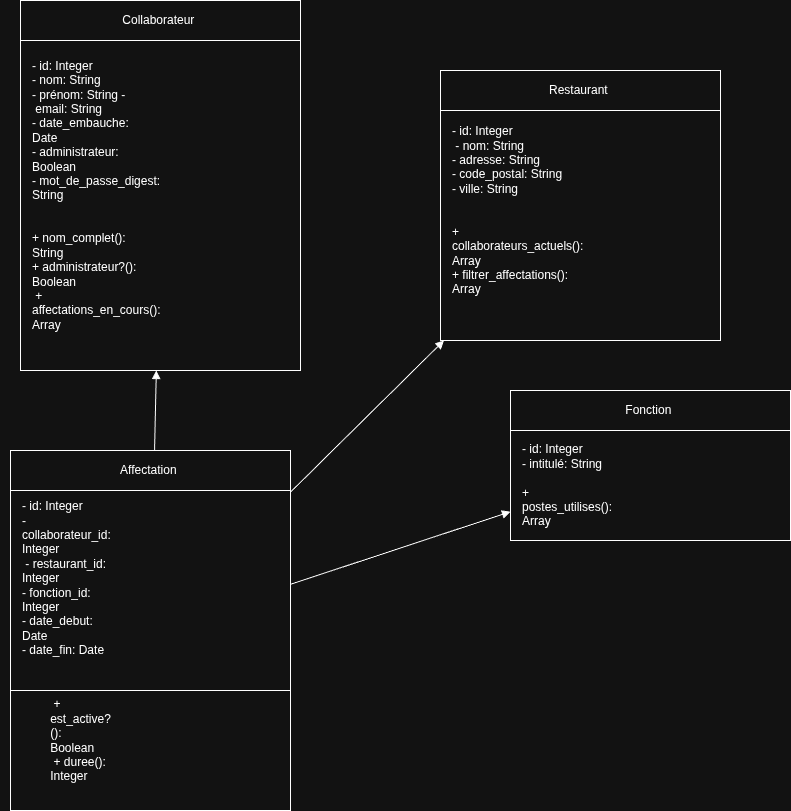

The diagram above was exported from draw.io. Its source (the exported page's mxGraphModel, read from the mxfile embedded in the PNG):
<mxGraphModel dx="1426" dy="1960" grid="1" gridSize="10" guides="1" tooltips="1" connect="1" arrows="1" fold="1" page="1" pageScale="1" pageWidth="827" pageHeight="1169" math="0" shadow="0">
  <root>
    <mxCell id="0" />
    <mxCell id="1" parent="0" />
    <mxCell id="CgMShcaQjOpvB4_9mwk9-1" value="Collaborateur&amp;nbsp;" style="shape=swimlane;whiteSpace=wrap;html=1;" vertex="1" parent="1">
      <mxGeometry x="40" y="-90" width="280" height="370" as="geometry" />
    </mxCell>
    <mxCell id="CgMShcaQjOpvB4_9mwk9-2" value="&lt;span style=&quot;text-wrap-mode: wrap;&quot;&gt;- id: Integer&amp;nbsp;&lt;/span&gt;&lt;div&gt;&lt;span style=&quot;text-wrap-mode: wrap;&quot;&gt;- nom: String&amp;nbsp;&lt;/span&gt;&lt;/div&gt;&lt;div&gt;&lt;span style=&quot;text-wrap-mode: wrap;&quot;&gt;- prénom: String -&lt;/span&gt;&lt;/div&gt;&lt;div&gt;&lt;span style=&quot;text-wrap-mode: wrap;&quot;&gt;&amp;nbsp;email: String&amp;nbsp;&lt;/span&gt;&lt;/div&gt;&lt;div&gt;&lt;span style=&quot;text-wrap-mode: wrap;&quot;&gt;- date_embauche: Date&amp;nbsp;&lt;/span&gt;&lt;/div&gt;&lt;div&gt;&lt;span style=&quot;text-wrap-mode: wrap;&quot;&gt;- administrateur: Boolean&amp;nbsp;&lt;/span&gt;&lt;/div&gt;&lt;div&gt;&lt;span style=&quot;text-wrap-mode: wrap; background-color: transparent; color: light-dark(rgb(0, 0, 0), rgb(255, 255, 255));&quot;&gt;- mot_de_passe_digest: String&amp;nbsp;&lt;/span&gt;&lt;/div&gt;&lt;div&gt;&lt;span style=&quot;text-wrap-mode: wrap; background-color: transparent; color: light-dark(rgb(0, 0, 0), rgb(255, 255, 255));&quot;&gt;&lt;br&gt;&lt;/span&gt;&lt;/div&gt;&lt;div&gt;&lt;span style=&quot;text-wrap-mode: wrap; background-color: transparent; color: light-dark(rgb(0, 0, 0), rgb(255, 255, 255));&quot;&gt;&lt;br&gt;&lt;/span&gt;&lt;/div&gt;&lt;div&gt;&lt;span style=&quot;text-wrap-mode: wrap; background-color: transparent; color: light-dark(rgb(0, 0, 0), rgb(255, 255, 255));&quot;&gt;+ nom_complet(): String&amp;nbsp;&lt;/span&gt;&lt;/div&gt;&lt;div&gt;&lt;span style=&quot;text-wrap-mode: wrap; background-color: transparent; color: light-dark(rgb(0, 0, 0), rgb(255, 255, 255));&quot;&gt;+ administrateur?(): Boolean&lt;/span&gt;&lt;/div&gt;&lt;div&gt;&lt;span style=&quot;text-wrap-mode: wrap; background-color: transparent; color: light-dark(rgb(0, 0, 0), rgb(255, 255, 255));&quot;&gt;&amp;nbsp;+ affectations_en_cours(): Array&lt;/span&gt;&lt;/div&gt;" style="text;html=1;align=left;verticalAlign=middle;resizable=0;points=[];autosize=1;strokeColor=none;fillColor=none;" vertex="1" parent="CgMShcaQjOpvB4_9mwk9-1">
      <mxGeometry x="10" y="100" width="200" height="190" as="geometry" />
    </mxCell>
    <mxCell id="CgMShcaQjOpvB4_9mwk9-3" value="Restaurant&amp;nbsp;" style="shape=swimlane;whiteSpace=wrap;html=1;" vertex="1" parent="1">
      <mxGeometry x="460" y="-20" width="280" height="270" as="geometry" />
    </mxCell>
    <mxCell id="CgMShcaQjOpvB4_9mwk9-4" value="&lt;span style=&quot;text-wrap-mode: wrap;&quot;&gt;- id: Integer&lt;/span&gt;&lt;div&gt;&lt;span style=&quot;text-wrap-mode: wrap;&quot;&gt;&amp;nbsp;- nom: String&amp;nbsp;&lt;/span&gt;&lt;/div&gt;&lt;div&gt;&lt;span style=&quot;text-wrap-mode: wrap;&quot;&gt;- adresse: String&amp;nbsp;&lt;/span&gt;&lt;/div&gt;&lt;div&gt;&lt;span style=&quot;text-wrap-mode: wrap;&quot;&gt;- code_postal: String&amp;nbsp;&lt;/span&gt;&lt;/div&gt;&lt;div&gt;&lt;span style=&quot;text-wrap-mode: wrap;&quot;&gt;- ville: String&amp;nbsp;&lt;/span&gt;&lt;/div&gt;&lt;div&gt;&lt;span style=&quot;text-wrap-mode: wrap;&quot;&gt;&lt;br&gt;&lt;/span&gt;&lt;/div&gt;&lt;div&gt;&lt;span style=&quot;text-wrap-mode: wrap;&quot;&gt;&lt;br&gt;&lt;/span&gt;&lt;/div&gt;&lt;div&gt;&lt;span style=&quot;text-wrap-mode: wrap;&quot;&gt;+ collaborateurs_actuels(): Array&amp;nbsp;&lt;/span&gt;&lt;/div&gt;&lt;div&gt;&lt;span style=&quot;text-wrap-mode: wrap;&quot;&gt;+ filtrer_affectations(): Array&lt;/span&gt;&lt;/div&gt;" style="text;html=1;align=left;verticalAlign=middle;resizable=0;points=[];autosize=1;strokeColor=none;fillColor=none;" vertex="1" parent="CgMShcaQjOpvB4_9mwk9-3">
      <mxGeometry x="10" y="70" width="200" height="140" as="geometry" />
    </mxCell>
    <mxCell id="CgMShcaQjOpvB4_9mwk9-5" value="Fonction&amp;nbsp;" style="shape=swimlane;whiteSpace=wrap;html=1;" vertex="1" parent="1">
      <mxGeometry x="530" y="300" width="280" height="150" as="geometry" />
    </mxCell>
    <mxCell id="CgMShcaQjOpvB4_9mwk9-6" value="&lt;span style=&quot;text-wrap-mode: wrap;&quot;&gt;- id: Integer&amp;nbsp;&lt;/span&gt;&lt;div&gt;&lt;span style=&quot;text-wrap-mode: wrap;&quot;&gt;- intitulé: String&amp;nbsp;&lt;/span&gt;&lt;/div&gt;&lt;div&gt;&lt;span style=&quot;text-wrap-mode: wrap;&quot;&gt;&lt;br&gt;&lt;/span&gt;&lt;/div&gt;&lt;div&gt;&lt;span style=&quot;text-wrap-mode: wrap; background-color: transparent; color: light-dark(rgb(0, 0, 0), rgb(255, 255, 255));&quot;&gt;+ postes_utilises(): Array&lt;/span&gt;&lt;/div&gt;" style="text;html=1;align=left;verticalAlign=middle;resizable=0;points=[];autosize=1;strokeColor=none;fillColor=none;" vertex="1" parent="CgMShcaQjOpvB4_9mwk9-5">
      <mxGeometry x="10" y="60" width="160" height="70" as="geometry" />
    </mxCell>
    <mxCell id="CgMShcaQjOpvB4_9mwk9-7" value="Affectation&amp;nbsp;" style="shape=swimlane;whiteSpace=wrap;html=1;" vertex="1" parent="1">
      <mxGeometry x="30" y="360" width="280" height="360" as="geometry" />
    </mxCell>
    <mxCell id="CgMShcaQjOpvB4_9mwk9-8" value="&lt;span style=&quot;text-wrap-mode: wrap;&quot;&gt;- id: Integer&amp;nbsp;&lt;/span&gt;&lt;div&gt;&lt;span style=&quot;text-wrap-mode: wrap;&quot;&gt;- collaborateur_id: Integer&lt;/span&gt;&lt;/div&gt;&lt;div&gt;&lt;span style=&quot;text-wrap-mode: wrap;&quot;&gt;&amp;nbsp;- restaurant_id: Integer&amp;nbsp;&lt;/span&gt;&lt;/div&gt;&lt;div&gt;&lt;span style=&quot;text-wrap-mode: wrap;&quot;&gt;- fonction_id: Integer&amp;nbsp;&lt;/span&gt;&lt;/div&gt;&lt;div&gt;&lt;span style=&quot;text-wrap-mode: wrap; background-color: transparent; color: light-dark(rgb(0, 0, 0), rgb(255, 255, 255));&quot;&gt;- date_debut: Date&amp;nbsp;&lt;/span&gt;&lt;/div&gt;&lt;div&gt;&lt;span style=&quot;text-wrap-mode: wrap; background-color: transparent; color: light-dark(rgb(0, 0, 0), rgb(255, 255, 255));&quot;&gt;- date_fin: Date&amp;nbsp;&lt;/span&gt;&lt;/div&gt;&lt;div&gt;&lt;br&gt;&lt;/div&gt;" style="text;html=1;align=left;verticalAlign=middle;resizable=0;points=[];autosize=1;strokeColor=none;fillColor=none;" vertex="1" parent="CgMShcaQjOpvB4_9mwk9-7">
      <mxGeometry x="10" y="80" width="160" height="110" as="geometry" />
    </mxCell>
    <mxCell id="CgMShcaQjOpvB4_9mwk9-9" value="&lt;div&gt;&lt;div style=&quot;text-align: left;&quot;&gt;&lt;span style=&quot;text-wrap-mode: wrap; background-color: transparent; color: light-dark(rgb(0, 0, 0), rgb(255, 255, 255));&quot;&gt;&amp;nbsp;+ est_active?(): Boolean&amp;nbsp;&lt;/span&gt;&lt;/div&gt;&lt;div style=&quot;text-align: left;&quot;&gt;&lt;span style=&quot;text-wrap-mode: wrap; background-color: transparent; color: light-dark(rgb(0, 0, 0), rgb(255, 255, 255));&quot;&gt;&amp;nbsp;+ duree(): Integer&lt;/span&gt;&lt;/div&gt;&lt;/div&gt;" style="text;html=1;align=center;verticalAlign=middle;resizable=0;points=[];autosize=1;strokeColor=none;fillColor=none;" vertex="1" parent="CgMShcaQjOpvB4_9mwk9-7">
      <mxGeometry x="-10" y="270" width="160" height="40" as="geometry" />
    </mxCell>
    <mxCell id="CgMShcaQjOpvB4_9mwk9-10" value="" style="endArrow=none;html=1;rounded=0;exitX=0;exitY=0.75;exitDx=0;exitDy=0;entryX=1;entryY=0.75;entryDx=0;entryDy=0;" edge="1" parent="CgMShcaQjOpvB4_9mwk9-7">
      <mxGeometry width="50" height="50" relative="1" as="geometry">
        <mxPoint y="240" as="sourcePoint" />
        <mxPoint x="280" y="240" as="targetPoint" />
      </mxGeometry>
    </mxCell>
    <mxCell id="CgMShcaQjOpvB4_9mwk9-11" style="endArrow=block;html=1;" edge="1" parent="1" source="CgMShcaQjOpvB4_9mwk9-7" target="CgMShcaQjOpvB4_9mwk9-1">
      <mxGeometry relative="1" as="geometry" />
    </mxCell>
    <mxCell id="CgMShcaQjOpvB4_9mwk9-12" style="endArrow=block;html=1;" edge="1" parent="1" source="CgMShcaQjOpvB4_9mwk9-7" target="CgMShcaQjOpvB4_9mwk9-3">
      <mxGeometry relative="1" as="geometry" />
    </mxCell>
    <mxCell id="CgMShcaQjOpvB4_9mwk9-13" style="endArrow=block;html=1;" edge="1" parent="1" source="CgMShcaQjOpvB4_9mwk9-7" target="CgMShcaQjOpvB4_9mwk9-5">
      <mxGeometry relative="1" as="geometry" />
    </mxCell>
  </root>
</mxGraphModel>